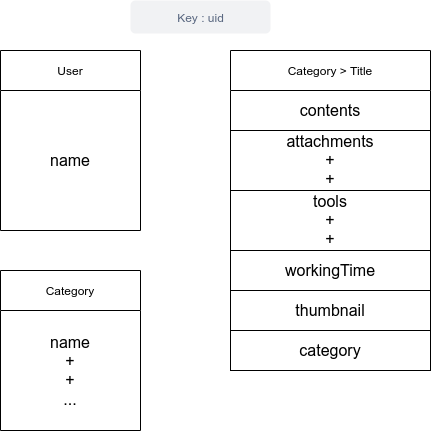

The diagram above was exported from draw.io. Its source (the exported page's mxGraphModel, read from the mxfile embedded in the PNG):
<mxGraphModel dx="871" dy="665" grid="1" gridSize="10" guides="1" tooltips="1" connect="1" arrows="1" fold="1" page="1" pageScale="1" pageWidth="827" pageHeight="1169" math="0" shadow="0">
  <root>
    <mxCell id="0" />
    <mxCell id="1" parent="0" />
    <mxCell id="TD0jZEzwJ1qivqM62H9j-6" value="User" style="swimlane;fontStyle=0;childLayout=stackLayout;horizontal=1;startSize=40;fillColor=#ffffff;horizontalStack=0;resizeParent=1;resizeParentMax=0;resizeLast=0;collapsible=0;marginBottom=0;swimlaneFillColor=#ffffff;" parent="1" vertex="1">
      <mxGeometry x="120" y="80" width="140" height="180" as="geometry" />
    </mxCell>
    <mxCell id="TD0jZEzwJ1qivqM62H9j-10" value="name" style="text;html=1;strokeColor=none;fillColor=none;align=center;verticalAlign=middle;whiteSpace=wrap;rounded=0;fontSize=16;" parent="TD0jZEzwJ1qivqM62H9j-6" vertex="1">
      <mxGeometry y="40" width="140" height="140" as="geometry" />
    </mxCell>
    <mxCell id="TD0jZEzwJ1qivqM62H9j-7" value="Category" style="swimlane;fontStyle=0;childLayout=stackLayout;horizontal=1;startSize=40;fillColor=#ffffff;horizontalStack=0;resizeParent=1;resizeParentMax=0;resizeLast=0;collapsible=0;marginBottom=0;swimlaneFillColor=#ffffff;" parent="1" vertex="1">
      <mxGeometry x="120" y="300" width="140" height="160" as="geometry" />
    </mxCell>
    <mxCell id="TD0jZEzwJ1qivqM62H9j-16" value="name&lt;br&gt;+&lt;br&gt;+&lt;br&gt;..." style="text;html=1;strokeColor=none;fillColor=none;align=center;verticalAlign=middle;whiteSpace=wrap;rounded=0;fontSize=16;" parent="TD0jZEzwJ1qivqM62H9j-7" vertex="1">
      <mxGeometry y="40" width="140" height="120" as="geometry" />
    </mxCell>
    <mxCell id="TD0jZEzwJ1qivqM62H9j-9" value="Category &gt; Title" style="swimlane;fontStyle=0;childLayout=stackLayout;horizontal=1;startSize=40;fillColor=#ffffff;horizontalStack=0;resizeParent=1;resizeParentMax=0;resizeLast=0;collapsible=0;marginBottom=0;swimlaneFillColor=#ffffff;" parent="1" vertex="1">
      <mxGeometry x="350" y="80" width="200" height="80" as="geometry" />
    </mxCell>
    <mxCell id="TD0jZEzwJ1qivqM62H9j-17" value="contents&lt;br&gt;" style="text;html=1;strokeColor=none;fillColor=none;align=center;verticalAlign=middle;whiteSpace=wrap;rounded=0;fontSize=16;" parent="TD0jZEzwJ1qivqM62H9j-9" vertex="1">
      <mxGeometry y="40" width="200" height="40" as="geometry" />
    </mxCell>
    <mxCell id="TD0jZEzwJ1qivqM62H9j-18" value="attachments&lt;br&gt;+&lt;br&gt;+" style="rounded=0;whiteSpace=wrap;html=1;fontSize=16;" parent="1" vertex="1">
      <mxGeometry x="350" y="160" width="200" height="60" as="geometry" />
    </mxCell>
    <mxCell id="TD0jZEzwJ1qivqM62H9j-19" value="tools&lt;br&gt;+&lt;br&gt;+" style="rounded=0;whiteSpace=wrap;html=1;fontSize=16;" parent="1" vertex="1">
      <mxGeometry x="350" y="220" width="200" height="60" as="geometry" />
    </mxCell>
    <mxCell id="TD0jZEzwJ1qivqM62H9j-20" value="workingTime" style="rounded=0;whiteSpace=wrap;html=1;fontSize=16;" parent="1" vertex="1">
      <mxGeometry x="350" y="280" width="200" height="40" as="geometry" />
    </mxCell>
    <mxCell id="TD0jZEzwJ1qivqM62H9j-21" value="thumbnail" style="rounded=0;whiteSpace=wrap;html=1;fontSize=16;" parent="1" vertex="1">
      <mxGeometry x="350" y="320" width="200" height="40" as="geometry" />
    </mxCell>
    <mxCell id="TD0jZEzwJ1qivqM62H9j-22" value="category" style="rounded=0;whiteSpace=wrap;html=1;fontSize=16;" parent="1" vertex="1">
      <mxGeometry x="350" y="360" width="200" height="40" as="geometry" />
    </mxCell>
    <mxCell id="TD0jZEzwJ1qivqM62H9j-23" value="Key : uid" style="rounded=1;align=center;fillColor=#F1F2F4;strokeColor=none;html=1;fontColor=#596780;fontSize=12" parent="1" vertex="1">
      <mxGeometry x="250" y="30" width="140" height="33" as="geometry" />
    </mxCell>
  </root>
</mxGraphModel>